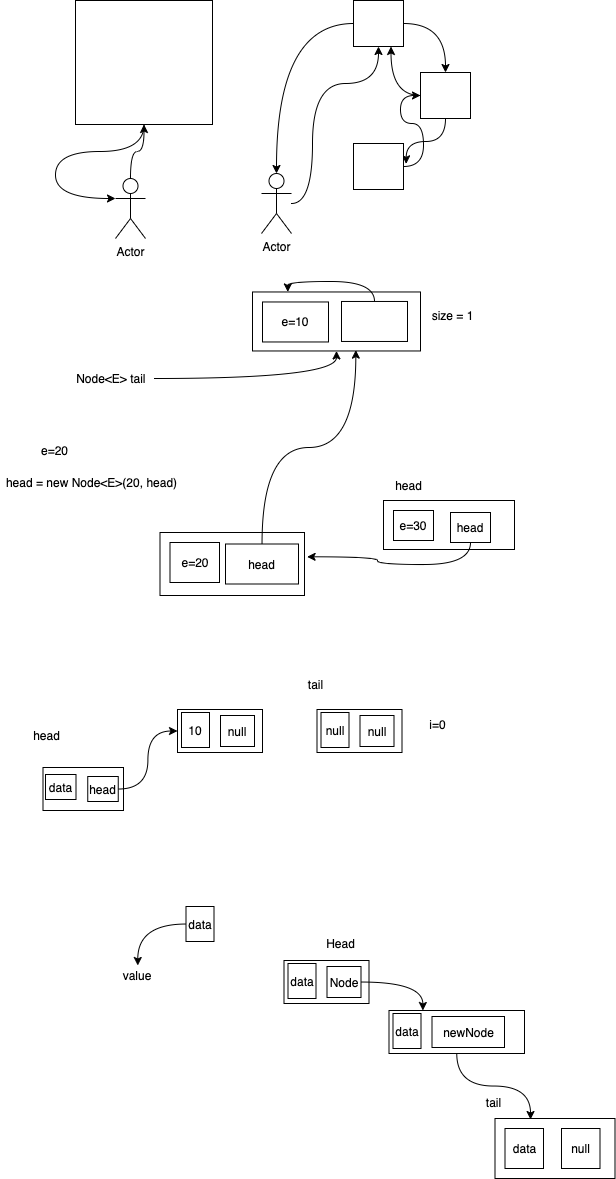

The diagram above was exported from draw.io. Its source (the exported page's mxGraphModel, read from the mxfile embedded in the PNG):
<mxGraphModel dx="599" dy="375" grid="0" gridSize="10" guides="1" tooltips="1" connect="1" arrows="1" fold="1" page="1" pageScale="1" pageWidth="827" pageHeight="1169" math="0" shadow="0">
  <root>
    <mxCell id="0" />
    <mxCell id="1" parent="0" />
    <mxCell id="11" style="edgeStyle=orthogonalEdgeStyle;curved=1;rounded=0;orthogonalLoop=1;jettySize=auto;html=1;entryX=0.5;entryY=0;entryDx=0;entryDy=0;" edge="1" parent="1" source="2" target="3">
      <mxGeometry relative="1" as="geometry" />
    </mxCell>
    <mxCell id="16" style="edgeStyle=orthogonalEdgeStyle;curved=1;rounded=0;orthogonalLoop=1;jettySize=auto;html=1;entryX=0.5;entryY=0;entryDx=0;entryDy=0;entryPerimeter=0;" edge="1" parent="1" source="2" target="9">
      <mxGeometry relative="1" as="geometry" />
    </mxCell>
    <mxCell id="2" value="" style="rounded=0;whiteSpace=wrap;html=1;" vertex="1" parent="1">
      <mxGeometry x="364" y="180" width="50" height="46" as="geometry" />
    </mxCell>
    <mxCell id="12" style="edgeStyle=orthogonalEdgeStyle;curved=1;rounded=0;orthogonalLoop=1;jettySize=auto;html=1;" edge="1" parent="1" source="3">
      <mxGeometry relative="1" as="geometry">
        <mxPoint x="416.66666666666663" y="343.33333333333337" as="targetPoint" />
        <Array as="points">
          <mxPoint x="456" y="321" />
          <mxPoint x="417" y="321" />
        </Array>
      </mxGeometry>
    </mxCell>
    <mxCell id="15" style="edgeStyle=orthogonalEdgeStyle;curved=1;rounded=0;orthogonalLoop=1;jettySize=auto;html=1;entryX=0.75;entryY=1;entryDx=0;entryDy=0;" edge="1" parent="1" source="3" target="2">
      <mxGeometry relative="1" as="geometry" />
    </mxCell>
    <mxCell id="3" value="" style="rounded=0;whiteSpace=wrap;html=1;" vertex="1" parent="1">
      <mxGeometry x="431" y="252" width="50" height="46" as="geometry" />
    </mxCell>
    <mxCell id="14" style="edgeStyle=orthogonalEdgeStyle;curved=1;rounded=0;orthogonalLoop=1;jettySize=auto;html=1;entryX=0;entryY=0.5;entryDx=0;entryDy=0;" edge="1" parent="1" source="4" target="3">
      <mxGeometry relative="1" as="geometry" />
    </mxCell>
    <mxCell id="4" value="" style="rounded=0;whiteSpace=wrap;html=1;" vertex="1" parent="1">
      <mxGeometry x="364" y="323" width="50" height="46" as="geometry" />
    </mxCell>
    <mxCell id="8" style="edgeStyle=orthogonalEdgeStyle;curved=1;rounded=0;orthogonalLoop=1;jettySize=auto;html=1;entryX=0;entryY=0.3333333333333333;entryDx=0;entryDy=0;entryPerimeter=0;" edge="1" parent="1" source="5" target="6">
      <mxGeometry relative="1" as="geometry" />
    </mxCell>
    <mxCell id="5" value="" style="rounded=0;whiteSpace=wrap;html=1;" vertex="1" parent="1">
      <mxGeometry x="86" y="180" width="137" height="124" as="geometry" />
    </mxCell>
    <mxCell id="7" style="edgeStyle=orthogonalEdgeStyle;rounded=0;orthogonalLoop=1;jettySize=auto;html=1;entryX=0.5;entryY=1;entryDx=0;entryDy=0;curved=1;" edge="1" parent="1" source="6" target="5">
      <mxGeometry relative="1" as="geometry" />
    </mxCell>
    <mxCell id="6" value="Actor" style="shape=umlActor;verticalLabelPosition=bottom;verticalAlign=top;html=1;outlineConnect=0;" vertex="1" parent="1">
      <mxGeometry x="126" y="358" width="30" height="60" as="geometry" />
    </mxCell>
    <mxCell id="10" style="edgeStyle=orthogonalEdgeStyle;curved=1;rounded=0;orthogonalLoop=1;jettySize=auto;html=1;" edge="1" parent="1" source="9" target="2">
      <mxGeometry relative="1" as="geometry">
        <Array as="points">
          <mxPoint x="323" y="383" />
          <mxPoint x="323" y="263" />
          <mxPoint x="389" y="263" />
        </Array>
      </mxGeometry>
    </mxCell>
    <mxCell id="9" value="Actor" style="shape=umlActor;verticalLabelPosition=bottom;verticalAlign=top;html=1;outlineConnect=0;" vertex="1" parent="1">
      <mxGeometry x="272" y="353" width="30" height="60" as="geometry" />
    </mxCell>
    <mxCell id="91" style="edgeStyle=orthogonalEdgeStyle;curved=1;rounded=0;orthogonalLoop=1;jettySize=auto;html=1;" edge="1" parent="1" source="19" target="92">
      <mxGeometry relative="1" as="geometry">
        <mxPoint x="148.33333333333337" y="1155" as="targetPoint" />
      </mxGeometry>
    </mxCell>
    <mxCell id="19" value="data" style="rounded=0;whiteSpace=wrap;html=1;" vertex="1" parent="1">
      <mxGeometry x="196.5" y="1086" width="28" height="35" as="geometry" />
    </mxCell>
    <mxCell id="22" value="" style="rounded=0;whiteSpace=wrap;html=1;" vertex="1" parent="1">
      <mxGeometry x="294.5" y="1140" width="85" height="43" as="geometry" />
    </mxCell>
    <mxCell id="23" value="data" style="rounded=0;whiteSpace=wrap;html=1;" vertex="1" parent="1">
      <mxGeometry x="298.5" y="1143" width="28" height="35" as="geometry" />
    </mxCell>
    <mxCell id="29" style="edgeStyle=orthogonalEdgeStyle;curved=1;rounded=0;orthogonalLoop=1;jettySize=auto;html=1;entryX=0.25;entryY=0;entryDx=0;entryDy=0;" edge="1" parent="1" source="24" target="26">
      <mxGeometry relative="1" as="geometry" />
    </mxCell>
    <mxCell id="24" value="Node" style="rounded=0;whiteSpace=wrap;html=1;" vertex="1" parent="1">
      <mxGeometry x="337.5" y="1146" width="34" height="31" as="geometry" />
    </mxCell>
    <mxCell id="89" style="edgeStyle=orthogonalEdgeStyle;curved=1;rounded=0;orthogonalLoop=1;jettySize=auto;html=1;entryX=0.296;entryY=0.017;entryDx=0;entryDy=0;entryPerimeter=0;" edge="1" parent="1" source="26" target="84">
      <mxGeometry relative="1" as="geometry" />
    </mxCell>
    <mxCell id="26" value="" style="rounded=0;whiteSpace=wrap;html=1;" vertex="1" parent="1">
      <mxGeometry x="399.5" y="1190" width="135.5" height="43" as="geometry" />
    </mxCell>
    <mxCell id="27" value="data" style="rounded=0;whiteSpace=wrap;html=1;" vertex="1" parent="1">
      <mxGeometry x="403.5" y="1193" width="28" height="35" as="geometry" />
    </mxCell>
    <mxCell id="28" value="&lt;span&gt;newNode&lt;/span&gt;" style="rounded=0;whiteSpace=wrap;html=1;" vertex="1" parent="1">
      <mxGeometry x="442.5" y="1196" width="72.5" height="31" as="geometry" />
    </mxCell>
    <mxCell id="30" value="Head" style="text;html=1;align=center;verticalAlign=middle;resizable=0;points=[];autosize=1;strokeColor=none;" vertex="1" parent="1">
      <mxGeometry x="331.5" y="1114" width="39" height="18" as="geometry" />
    </mxCell>
    <mxCell id="32" value="" style="rounded=0;whiteSpace=wrap;html=1;" vertex="1" parent="1">
      <mxGeometry x="188" y="889" width="85" height="43" as="geometry" />
    </mxCell>
    <mxCell id="33" value="10" style="rounded=0;whiteSpace=wrap;html=1;" vertex="1" parent="1">
      <mxGeometry x="192" y="892" width="28" height="35" as="geometry" />
    </mxCell>
    <mxCell id="34" value="null" style="rounded=0;whiteSpace=wrap;html=1;" vertex="1" parent="1">
      <mxGeometry x="231" y="895" width="34" height="31" as="geometry" />
    </mxCell>
    <mxCell id="35" value="" style="rounded=0;whiteSpace=wrap;html=1;" vertex="1" parent="1">
      <mxGeometry x="327.5" y="889" width="85" height="43" as="geometry" />
    </mxCell>
    <mxCell id="36" value="null" style="rounded=0;whiteSpace=wrap;html=1;" vertex="1" parent="1">
      <mxGeometry x="331.5" y="892" width="28" height="35" as="geometry" />
    </mxCell>
    <mxCell id="37" value="null" style="rounded=0;whiteSpace=wrap;html=1;" vertex="1" parent="1">
      <mxGeometry x="370.5" y="895" width="34" height="31" as="geometry" />
    </mxCell>
    <mxCell id="39" value="tail" style="text;html=1;align=center;verticalAlign=middle;resizable=0;points=[];autosize=1;strokeColor=none;" vertex="1" parent="1">
      <mxGeometry x="313.5" y="855" width="25" height="18" as="geometry" />
    </mxCell>
    <mxCell id="40" value="i=0" style="text;html=1;align=center;verticalAlign=middle;resizable=0;points=[];autosize=1;strokeColor=none;" vertex="1" parent="1">
      <mxGeometry x="435" y="895" width="26" height="18" as="geometry" />
    </mxCell>
    <mxCell id="47" value="" style="rounded=0;whiteSpace=wrap;html=1;" vertex="1" parent="1">
      <mxGeometry x="53.5" y="947" width="80.5" height="43" as="geometry" />
    </mxCell>
    <mxCell id="48" value="data" style="rounded=0;whiteSpace=wrap;html=1;" vertex="1" parent="1">
      <mxGeometry x="56" y="954" width="30.5" height="25" as="geometry" />
    </mxCell>
    <mxCell id="50" style="edgeStyle=orthogonalEdgeStyle;curved=1;rounded=0;orthogonalLoop=1;jettySize=auto;html=1;entryX=0;entryY=0.5;entryDx=0;entryDy=0;" edge="1" parent="1" source="49" target="32">
      <mxGeometry relative="1" as="geometry" />
    </mxCell>
    <mxCell id="49" value="head" style="rounded=0;whiteSpace=wrap;html=1;" vertex="1" parent="1">
      <mxGeometry x="98.25" y="956" width="30.5" height="25" as="geometry" />
    </mxCell>
    <mxCell id="51" value="head" style="text;html=1;align=center;verticalAlign=middle;resizable=0;points=[];autosize=1;strokeColor=none;" vertex="1" parent="1">
      <mxGeometry x="38" y="906" width="37" height="18" as="geometry" />
    </mxCell>
    <mxCell id="69" style="edgeStyle=orthogonalEdgeStyle;curved=1;rounded=0;orthogonalLoop=1;jettySize=auto;html=1;" edge="1" parent="1" source="59" target="62">
      <mxGeometry relative="1" as="geometry" />
    </mxCell>
    <mxCell id="59" value="Node&amp;lt;E&amp;gt; tail&amp;nbsp;" style="text;html=1;align=center;verticalAlign=middle;resizable=0;points=[];autosize=1;strokeColor=none;" vertex="1" parent="1">
      <mxGeometry x="81.5" y="549" width="83" height="18" as="geometry" />
    </mxCell>
    <mxCell id="62" value="" style="rounded=0;whiteSpace=wrap;html=1;" vertex="1" parent="1">
      <mxGeometry x="263" y="471.47" width="168" height="59" as="geometry" />
    </mxCell>
    <mxCell id="65" value="e=10" style="rounded=0;whiteSpace=wrap;html=1;" vertex="1" parent="1">
      <mxGeometry x="273" y="481.47" width="66" height="40" as="geometry" />
    </mxCell>
    <mxCell id="67" style="edgeStyle=orthogonalEdgeStyle;curved=1;rounded=0;orthogonalLoop=1;jettySize=auto;html=1;entryX=0.21;entryY=0;entryDx=0;entryDy=0;entryPerimeter=0;" edge="1" parent="1" source="66" target="62">
      <mxGeometry relative="1" as="geometry" />
    </mxCell>
    <mxCell id="66" value="" style="rounded=0;whiteSpace=wrap;html=1;" vertex="1" parent="1">
      <mxGeometry x="352" y="480.97" width="66" height="40" as="geometry" />
    </mxCell>
    <mxCell id="70" value="size = 1" style="text;html=1;align=center;verticalAlign=middle;resizable=0;points=[];autosize=1;strokeColor=none;" vertex="1" parent="1">
      <mxGeometry x="437" y="486" width="52" height="18" as="geometry" />
    </mxCell>
    <mxCell id="71" value="e=20" style="text;html=1;align=center;verticalAlign=middle;resizable=0;points=[];autosize=1;strokeColor=none;" vertex="1" parent="1">
      <mxGeometry x="46" y="621" width="37" height="18" as="geometry" />
    </mxCell>
    <mxCell id="72" value="head = new Node&amp;lt;E&amp;gt;(20, head)" style="text;html=1;align=center;verticalAlign=middle;resizable=0;points=[];autosize=1;strokeColor=none;" vertex="1" parent="1">
      <mxGeometry x="11" y="653" width="181" height="18" as="geometry" />
    </mxCell>
    <mxCell id="73" value="" style="rounded=0;whiteSpace=wrap;html=1;" vertex="1" parent="1">
      <mxGeometry x="170.5" y="712" width="144.5" height="63" as="geometry" />
    </mxCell>
    <mxCell id="74" value="e=20" style="rounded=0;whiteSpace=wrap;html=1;" vertex="1" parent="1">
      <mxGeometry x="180.5" y="722" width="49.5" height="40" as="geometry" />
    </mxCell>
    <mxCell id="76" style="edgeStyle=orthogonalEdgeStyle;curved=1;rounded=0;orthogonalLoop=1;jettySize=auto;html=1;entryX=0.615;entryY=0.986;entryDx=0;entryDy=0;entryPerimeter=0;" edge="1" parent="1" source="75" target="62">
      <mxGeometry relative="1" as="geometry" />
    </mxCell>
    <mxCell id="75" value="head" style="rounded=0;whiteSpace=wrap;html=1;" vertex="1" parent="1">
      <mxGeometry x="236" y="723.5" width="73" height="40" as="geometry" />
    </mxCell>
    <mxCell id="79" value="head" style="text;html=1;align=center;verticalAlign=middle;resizable=0;points=[];autosize=1;strokeColor=none;" vertex="1" parent="1">
      <mxGeometry x="400" y="656" width="37" height="18" as="geometry" />
    </mxCell>
    <mxCell id="80" value="" style="rounded=0;whiteSpace=wrap;html=1;" vertex="1" parent="1">
      <mxGeometry x="394" y="680" width="131" height="49" as="geometry" />
    </mxCell>
    <mxCell id="81" value="e=30" style="rounded=0;whiteSpace=wrap;html=1;" vertex="1" parent="1">
      <mxGeometry x="404" y="690" width="40" height="30" as="geometry" />
    </mxCell>
    <mxCell id="83" style="edgeStyle=orthogonalEdgeStyle;curved=1;rounded=0;orthogonalLoop=1;jettySize=auto;html=1;entryX=1.018;entryY=0.386;entryDx=0;entryDy=0;entryPerimeter=0;" edge="1" parent="1" source="82" target="73">
      <mxGeometry relative="1" as="geometry">
        <Array as="points">
          <mxPoint x="481" y="744" />
          <mxPoint x="388" y="744" />
          <mxPoint x="388" y="736" />
        </Array>
      </mxGeometry>
    </mxCell>
    <mxCell id="82" value="head" style="rounded=0;whiteSpace=wrap;html=1;" vertex="1" parent="1">
      <mxGeometry x="461" y="692" width="40" height="30" as="geometry" />
    </mxCell>
    <mxCell id="84" value="" style="rounded=0;whiteSpace=wrap;html=1;" vertex="1" parent="1">
      <mxGeometry x="505.5" y="1298" width="120" height="60" as="geometry" />
    </mxCell>
    <mxCell id="85" value="data" style="rounded=0;whiteSpace=wrap;html=1;" vertex="1" parent="1">
      <mxGeometry x="515.5" y="1308" width="38.5" height="40" as="geometry" />
    </mxCell>
    <mxCell id="86" value="null" style="rounded=0;whiteSpace=wrap;html=1;" vertex="1" parent="1">
      <mxGeometry x="572" y="1308" width="38.5" height="40" as="geometry" />
    </mxCell>
    <mxCell id="87" value="tail" style="text;html=1;align=center;verticalAlign=middle;resizable=0;points=[];autosize=1;strokeColor=none;" vertex="1" parent="1">
      <mxGeometry x="491" y="1273" width="25" height="18" as="geometry" />
    </mxCell>
    <mxCell id="92" value="value" style="text;html=1;strokeColor=none;fillColor=none;align=center;verticalAlign=middle;whiteSpace=wrap;rounded=0;" vertex="1" parent="1">
      <mxGeometry x="128.33333333333337" y="1145" width="40" height="20" as="geometry" />
    </mxCell>
  </root>
</mxGraphModel>